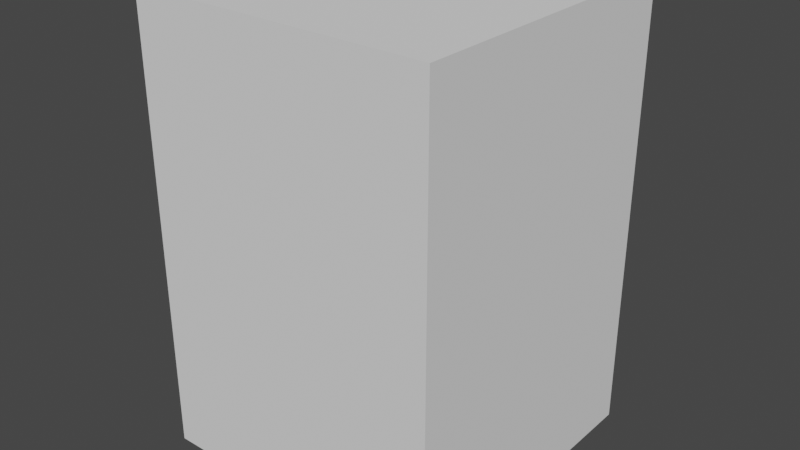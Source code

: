 # Source: bendy.blend  (saved by Blender 2.80.75; exported with 4.5.12 LTS)
import bpy
from mathutils import Matrix  # noqa: F401  (used for matrix-valued properties, if any)

bpy.ops.wm.read_factory_settings(use_empty=True)
scene = bpy.context.scene
scene.name = 'Scene'

# ---- collections
col_collection = bpy.data.collections.new('Collection'); scene.collection.children.link(col_collection)

# ---- world
world_world = bpy.data.worlds.new('World'); scene.world = world_world
world_world.use_nodes = True; world_world.node_tree.nodes.clear()
_N = world_world.node_tree.nodes; _L = world_world.node_tree.links
n0 = _N.new('ShaderNodeOutputWorld'); n0.name = 'World Output'; n0.location = (300, 300)
n1 = _N.new('ShaderNodeBackground'); n1.name = 'Background'; n1.location = (10, 300)
n1.inputs[0].default_value = (0.05088, 0.05088, 0.05088, 1.0)
_L.new(n1.outputs[0], n0.inputs[0])
n0.is_active_output = True
world_world.color = (0.05088, 0.05088, 0.05088)
world_world.use_sun_shadow = False
world_world.sun_shadow_jitter_overblur = 0.0

# ---- meshes
me_cube_001 = bpy.data.meshes.new('Cube.001')
me_cube_001.from_pydata([(-1.0, -1.0, 0.0), (-1.0, -1.0, 3.0), (-1.0, 1.0, 0.0), (-1.0, 1.0, 3.0), (1.0, -1.0, 0.0), (1.0, -1.0, 3.0), (1.0, 1.0, 0.0), (1.0, 1.0, 3.0), (-1.0, -1.0, 0.6), (-1.0, -1.0, 1.2), (-1.0, -1.0, 1.8), (-1.0, -1.0, 2.4), (-1.0, 1.0, 2.4), (-1.0, 1.0, 1.8), (-1.0, 1.0, 1.2), (-1.0, 1.0, 0.6), (1.0, 1.0, 2.4), (1.0, 1.0, 1.8), (1.0, 1.0, 1.2), (1.0, 1.0, 0.6), (1.0, -1.0, 2.4), (1.0, -1.0, 1.8), (1.0, -1.0, 1.2), (1.0, -1.0, 0.6), (0.0, 1.0, 0.0), (0.0, 1.0, 3.0), (0.0, -1.0, 0.0), (0.0, -1.0, 3.0), (0.0, -1.0, 0.6), (0.0, -1.0, 1.2), (0.0, -1.0, 1.8), (0.0, -1.0, 2.4), (0.0, 1.0, 0.6), (0.0, 1.0, 1.2), (0.0, 1.0, 1.8), (0.0, 1.0, 2.4), (-1.0, 0.0, 0.0), (-1.0, 0.0, 3.0), (1.0, 0.0, 0.0), (1.0, 0.0, 3.0), (1.0, 0.0, 0.6), (1.0, 0.0, 1.2), (1.0, 0.0, 1.8), (1.0, 0.0, 2.4), (-1.0, 0.0, 0.6), (-1.0, 0.0, 1.2), (-1.0, 0.0, 1.8), (-1.0, 0.0, 2.4), (0.0, 0.0, 3.0), (0.0, 0.0, 0.0)], [], [(47, 37, 3, 12), (35, 25, 7, 16), (43, 39, 5, 20), (31, 27, 1, 11), (49, 38, 4, 26), (48, 37, 1, 27), (26, 28, 8, 0), (28, 29, 9, 8), (29, 30, 10, 9), (30, 31, 11, 10), (38, 40, 23, 4), (40, 41, 22, 23), (41, 42, 21, 22), (42, 43, 20, 21), (24, 32, 19, 6), (32, 33, 18, 19), (33, 34, 17, 18), (34, 35, 16, 17), (36, 44, 15, 2), (44, 45, 14, 15), (45, 46, 13, 14), (46, 47, 12, 13), (13, 12, 35, 34), (14, 13, 34, 33), (15, 14, 33, 32), (2, 15, 32, 24), (21, 20, 31, 30), (22, 21, 30, 29), (23, 22, 29, 28), (4, 23, 28, 26), (39, 48, 27, 5), (36, 49, 26, 0), (20, 5, 27, 31), (12, 3, 25, 35), (2, 24, 49, 36), (7, 25, 48, 39), (10, 11, 47, 46), (9, 10, 46, 45), (8, 9, 45, 44), (0, 8, 44, 36), (17, 16, 43, 42), (18, 17, 42, 41), (19, 18, 41, 40), (6, 19, 40, 38), (25, 3, 37, 48), (24, 6, 38, 49), (16, 7, 39, 43), (11, 1, 37, 47)])
_uv = me_cube_001.uv_layers.new(name='UVMap')
_uv.uv.foreach_set('vector', [0.575, 0.125, 0.625, 0.125, 0.625, 0.25, 0.575, 0.25, 0.575, 0.375, 0.625, 0.375, 0.625, 0.5, 0.575, 0.5, 0.575, 0.625, 0.625, 0.625, 0.625, 0.75, 0.575, 0.75, 0.575, 0.875, 0.625, 0.875, 0.625, 1.0, 0.575, 1.0, 0.25, 0.625, 0.375, 0.625, 0.375, 0.75, 0.25, 0.75, 0.75, 0.625, 0.875, 0.625, 0.875, 0.75, 0.75, 0.75, 0.375, 0.875, 0.425, 0.875, 0.425, 1.0, 0.375, 1.0, 0.425, 0.875, 0.475, 0.875, 0.475, 1.0, 0.425, 1.0, 0.475, 0.875, 0.525, 0.875, 0.525, 1.0, 0.475, 1.0, 0.525, 0.875, 0.575, 0.875, 0.575, 1.0, 0.525, 1.0, 0.375, 0.625, 0.425, 0.625, 0.425, 0.75, 0.375, 0.75, 0.425, 0.625, 0.475, 0.625, 0.475, 0.75, 0.425, 0.75, 0.475, 0.625, 0.525, 0.625, 0.525, 0.75, 0.475, 0.75, 0.525, 0.625, 0.575, 0.625, 0.575, 0.75, 0.525, 0.75, 0.375, 0.375, 0.425, 0.375, 0.425, 0.5, 0.375, 0.5, 0.425, 0.375, 0.475, 0.375, 0.475, 0.5, 0.425, 0.5, 0.475, 0.375, 0.525, 0.375, 0.525, 0.5, 0.475, 0.5, 0.525, 0.375, 0.575, 0.375, 0.575, 0.5, 0.525, 0.5, 0.375, 0.125, 0.425, 0.125, 0.425, 0.25, 0.375, 0.25, 0.425, 0.125, 0.475, 0.125, 0.475, 0.25, 0.425, 0.25, 0.475, 0.125, 0.525, 0.125, 0.525, 0.25, 0.475, 0.25, 0.525, 0.125, 0.575, 0.125, 0.575, 0.25, 0.525, 0.25, 0.525, 0.25, 0.575, 0.25, 0.575, 0.375, 0.525, 0.375, 0.475, 0.25, 0.525, 0.25, 0.525, 0.375, 0.475, 0.375, 0.425, 0.25, 0.475, 0.25, 0.475, 0.375, 0.425, 0.375, 0.375, 0.25, 0.425, 0.25, 0.425, 0.375, 0.375, 0.375, 0.525, 0.75, 0.575, 0.75, 0.575, 0.875, 0.525, 0.875, 0.475, 0.75, 0.525, 0.75, 0.525, 0.875, 0.475, 0.875, 0.425, 0.75, 0.475, 0.75, 0.475, 0.875, 0.425, 0.875, 0.375, 0.75, 0.425, 0.75, 0.425, 0.875, 0.375, 0.875, 0.625, 0.625, 0.75, 0.625, 0.75, 0.75, 0.625, 0.75, 0.125, 0.625, 0.25, 0.625, 0.25, 0.75, 0.125, 0.75, 0.575, 0.75, 0.625, 0.75, 0.625, 0.875, 0.575, 0.875, 0.575, 0.25, 0.625, 0.25, 0.625, 0.375, 0.575, 0.375, 0.125, 0.5, 0.25, 0.5, 0.25, 0.625, 0.125, 0.625, 0.625, 0.5, 0.75, 0.5, 0.75, 0.625, 0.625, 0.625, 0.525, 0.0, 0.575, 0.0, 0.575, 0.125, 0.525, 0.125, 0.475, 0.0, 0.525, 0.0, 0.525, 0.125, 0.475, 0.125, 0.425, 0.0, 0.475, 0.0, 0.475, 0.125, 0.425, 0.125, 0.375, 0.0, 0.425, 0.0, 0.425, 0.125, 0.375, 0.125, 0.525, 0.5, 0.575, 0.5, 0.575, 0.625, 0.525, 0.625, 0.475, 0.5, 0.525, 0.5, 0.525, 0.625, 0.475, 0.625, 0.425, 0.5, 0.475, 0.5, 0.475, 0.625, 0.425, 0.625, 0.375, 0.5, 0.425, 0.5, 0.425, 0.625, 0.375, 0.625, 0.75, 0.5, 0.875, 0.5, 0.875, 0.625, 0.75, 0.625, 0.25, 0.5, 0.375, 0.5, 0.375, 0.625, 0.25, 0.625, 0.575, 0.5, 0.625, 0.5, 0.625, 0.625, 0.575, 0.625, 0.575, 0.0, 0.625, 0.0, 0.625, 0.125, 0.575, 0.125])
me_cube_001.use_remesh_preserve_volume = False
me_cube_001.use_remesh_preserve_attributes = False
me_cube_001.use_mirror_vertex_groups = False
me_cube_001.update()
arm_armature = bpy.data.armatures.new('Armature')  # bones are not reproduced

# ---- objects
ob_cube = bpy.data.objects.new('Cube', me_cube_001)
ob_armature = bpy.data.objects.new('Armature', arm_armature)

# ---- transforms, parenting, visibility, modifiers, constraints
ob_cube.parent = ob_armature
ob_cube.location = (0.0, 0.0, 0.0)
ob_cube.lineart.crease_threshold = 0.0
_vg = ob_cube.vertex_groups.new(name='Root')
for _i, _w in zip([0, 1, 2, 4, 6, 7, 8, 9, 10, 11, 12, 13, 14, 15, 16, 17, 18, 19, 20, 21, 22, 23, 24, 26, 28, 29, 30, 31, 32, 33, 34, 35, 36, 38, 40, 41, 42, 43, 44, 45, 46, 47, 49], [0.8382, 0.0002168, 0.8311, 0.8311, 0.8382, 0.0002168, 0.6913, 0.2864, 0.1154, 0.04534, 0.04451, 0.1151, 0.2857, 0.689, 0.04534, 0.1154, 0.2864, 0.6913, 0.04451, 0.1151, 0.2857, 0.689, 0.8944, 0.8944, 0.7404, 0.2484, 0.08748, 0.01529, 0.7404, 0.2484, 0.08748, 0.01529, 0.8944, 0.8944, 0.7404, 0.2484, 0.08748, 0.01529, 0.7404, 0.2484, 0.08748, 0.01529, 1.0]): _vg.add([_i], _w, 'REPLACE')
_vg = ob_cube.vertex_groups.new(name='Mid')
for _i, _w in zip([0, 1, 2, 3, 4, 5, 6, 7, 8, 9, 10, 11, 12, 13, 14, 15, 16, 17, 18, 19, 20, 21, 22, 23, 24, 25, 26, 27, 28, 29, 30, 31, 32, 33, 34, 35, 36, 37, 38, 39, 40, 41, 42, 43, 44, 45, 46, 47], [0.1378, 0.1438, 0.1438, 0.1378, 0.1438, 0.1378, 0.1378, 0.1438, 0.2615, 0.5985, 0.5989, 0.2634, 0.2615, 0.5985, 0.5989, 0.2634, 0.2634, 0.5989, 0.5985, 0.2615, 0.2615, 0.5985, 0.5989, 0.2634, 0.09143, 0.09143, 0.09143, 0.09143, 0.227, 0.6641, 0.6641, 0.227, 0.227, 0.6641, 0.6641, 0.227, 0.09143, 0.09143, 0.09143, 0.09143, 0.227, 0.6641, 0.6641, 0.227, 0.227, 0.6641, 0.6641, 0.227]): _vg.add([_i], _w, 'REPLACE')
_vg = ob_cube.vertex_groups.new(name='Tip')
for _i, _w in zip([1, 2, 3, 4, 5, 7, 8, 9, 10, 11, 12, 13, 14, 15, 16, 17, 18, 19, 20, 21, 22, 23, 25, 27, 28, 29, 30, 31, 32, 33, 34, 35, 37, 39, 40, 41, 42, 43, 44, 45, 46, 47, 48], [0.8311, 0.0002168, 0.8382, 0.0002168, 0.8382, 0.8311, 0.04451, 0.1151, 0.2857, 0.689, 0.6913, 0.2864, 0.1154, 0.04534, 0.689, 0.2857, 0.1151, 0.04451, 0.6913, 0.2864, 0.1154, 0.04534, 0.8944, 0.8944, 0.01529, 0.08748, 0.2484, 0.7404, 0.01529, 0.08748, 0.2484, 0.7404, 0.8944, 0.8944, 0.01529, 0.08748, 0.2484, 0.7404, 0.01529, 0.08748, 0.2484, 0.7404, 1.0]): _vg.add([_i], _w, 'REPLACE')
_m = ob_cube.modifiers.new('Armature', 'ARMATURE')
_m.object = ob_armature
ob_armature.location = (0.0, 0.0, 0.0)
ob_armature.show_in_front = True
ob_armature.lineart.crease_threshold = 0.0

# ---- collection membership
col_collection.objects.link(ob_cube)
col_collection.objects.link(ob_armature)

# ---- scene / render settings (as saved in the file)
scene.frame_start = 1; scene.frame_end = 100; scene.frame_set(1)
scene.render.engine = 'BLENDER_EEVEE_NEXT'
scene.cycles.use_denoising = False
scene.cycles.samples = 128
scene.cycles.sampling_pattern = 'TABULATED_SOBOL'
scene.cycles.use_adaptive_sampling = False
scene.cycles.use_light_tree = False
scene.view_settings.view_transform = 'Filmic'
bpy.context.view_layer.update()

# ---- added for rendering (the .blend has no active camera and no usable light): camera, sun
cam_auto = bpy.data.cameras.new('AutoCamera')
cam_auto.lens = 50.0
cam_auto.sensor_width = 36.0
cam_auto.clip_end = 1000.0
ob_auto_camera = bpy.data.objects.new('AutoCamera', cam_auto)
scene.collection.objects.link(ob_auto_camera)
ob_auto_camera.location = (3.8148, -4.57776, 4.55184)
ob_auto_camera.rotation_euler = (1.09748, -7.21219e-08, 0.694738)
scene.camera = ob_auto_camera
light_auto_sun = bpy.data.lights.new('AutoSun', 'SUN')
light_auto_sun.energy = 3.0
light_auto_sun.angle = 0.0523599
ob_auto_sun = bpy.data.objects.new('AutoSun', light_auto_sun)
scene.collection.objects.link(ob_auto_sun)
ob_auto_sun.rotation_euler = (0.872665, 0.174533, 0.523599)
bpy.context.view_layer.update()
